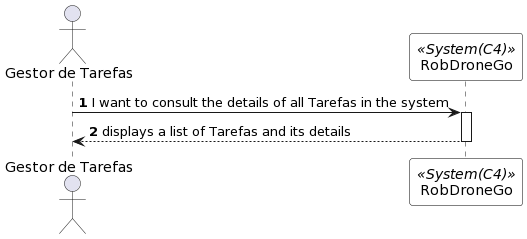

The diagram above was rendered by PlantUML. Its source (embedded in the PNG):
@startuml
autonumber

skinparam sequence {
ParticipantBorderColor black
ParticipantBackgroundColor white
}

actor "Gestor de Tarefas" as GT
participant RobDroneGo as system <<System(C4)>>


GT -> system: I want to consult the details of all Tarefas in the system
activate system

system --> GT: displays a list of Tarefas and its details
deactivate system

deactivate system
deactivate GT
@enduml